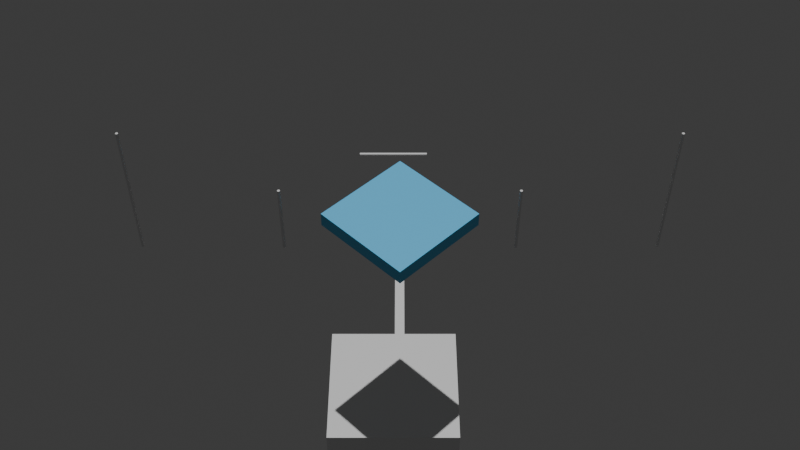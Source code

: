 # Source: flowchart_test.blend  (saved by Blender 4.2.66; exported with 4.5.12 LTS)
import bpy
from mathutils import Matrix  # noqa: F401  (used for matrix-valued properties, if any)

bpy.ops.wm.read_factory_settings(use_empty=True)
scene = bpy.context.scene
scene.name = 'Scene'

# ---- collections
col_collection = bpy.data.collections.new('Collection'); scene.collection.children.link(col_collection)

# ---- materials (node trees are filled in below, after node groups)
mat_material_black = bpy.data.materials.new('Material_black')
mat_material_2196f3 = bpy.data.materials.new('Material_2196F3')

# ---- material node trees
mat_material_black.use_nodes = True; mat_material_black.node_tree.nodes.clear()
_N = mat_material_black.node_tree.nodes; _L = mat_material_black.node_tree.links
n0 = _N.new('ShaderNodeBsdfPrincipled'); n0.name = 'Principled BSDF'; n0.location = (10, 300)
n1 = _N.new('ShaderNodeOutputMaterial'); n1.name = 'Material Output'; n1.location = (300, 300)
_L.new(n0.outputs[0], n1.inputs[0])
n1.is_active_output = True
mat_material_2196f3.use_nodes = True; mat_material_2196f3.node_tree.nodes.clear()
_N = mat_material_2196f3.node_tree.nodes; _L = mat_material_2196f3.node_tree.links
n0 = _N.new('ShaderNodeBsdfPrincipled'); n0.name = 'Principled BSDF'; n0.location = (10, 300)
n0.inputs[0].default_value = (0.1294, 0.5882, 0.9529, 1.0)
n1 = _N.new('ShaderNodeOutputMaterial'); n1.name = 'Material Output'; n1.location = (300, 300)
_L.new(n0.outputs[0], n1.inputs[0])
n1.is_active_output = True

# ---- world
world_world = bpy.data.worlds.new('World'); scene.world = world_world
world_world.use_nodes = True; world_world.node_tree.nodes.clear()
_N = world_world.node_tree.nodes; _L = world_world.node_tree.links
n0 = _N.new('ShaderNodeOutputWorld'); n0.name = 'World Output'; n0.location = (300, 300)
n1 = _N.new('ShaderNodeBackground'); n1.name = 'Background'; n1.location = (10, 300)
n1.inputs[0].default_value = (0.05088, 0.05088, 0.05088, 1.0)
_L.new(n1.outputs[0], n0.inputs[0])
n0.is_active_output = True
world_world.color = (0.05088, 0.05088, 0.05088)
world_world.sun_shadow_jitter_overblur = 0.0

# ---- cameras
cam_camera_001 = bpy.data.cameras.new('Camera.001')

# ---- lights
light_sun = bpy.data.lights.new('Sun', 'SUN')
light_sun.energy = 2.0
light_fill = bpy.data.lights.new('Fill', 'AREA')
light_fill.energy = 1.5

# ---- meshes
me_circle = bpy.data.meshes.new('Circle')
me_circle.from_pydata([(0.0, 1.0, 0.0), (-0.1951, 0.9808, 0.0), (-0.3827, 0.9239, 0.0), (-0.5556, 0.8315, 0.0), (-0.7071, 0.7071, 0.0), (-0.8315, 0.5556, 0.0), (-0.9239, 0.3827, 0.0), (-0.9808, 0.1951, 0.0), (-1.0, 0.0, 0.0), (-0.9808, -0.1951, 0.0), (-0.9239, -0.3827, 0.0), (-0.8315, -0.5556, 0.0), (-0.7071, -0.7071, 0.0), (-0.5556, -0.8315, 0.0), (-0.3827, -0.9239, 0.0), (-0.1951, -0.9808, 0.0), (0.0, -1.0, 0.0), (0.1951, -0.9808, 0.0), (0.3827, -0.9239, 0.0), (0.5556, -0.8315, 0.0), (0.7071, -0.7071, 0.0), (0.8315, -0.5556, 0.0), (0.9239, -0.3827, 0.0), (0.9808, -0.1951, 0.0), (1.0, 0.0, 0.0), (0.9808, 0.1951, 0.0), (0.9239, 0.3827, 0.0), (0.8315, 0.5556, 0.0), (0.7071, 0.7071, 0.0), (0.5556, 0.8315, 0.0), (0.3827, 0.9239, 0.0), (0.1951, 0.9808, 0.0), (-3.0, -12.0, -0.45), (-3.0, -12.0, 0.55), (-3.0, -8.0, -0.45), (-3.0, -8.0, 0.55), (-1.0, -12.0, -0.45), (-1.0, -12.0, 0.55), (-1.0, -8.0, -0.45), (-1.0, -8.0, 0.55), (0.5, -6.0, -4.5), (0.5, -6.0, 5.5), (0.5, -4.0, -4.5), (0.5, -4.0, 5.5), (1.5, -6.0, -4.5), (1.5, -6.0, 5.5), (1.5, -4.0, -4.5), (1.5, -4.0, 5.5), (0.0, -0.98, -2.0), (0.0, -0.98, 3.0), (0.007071, -0.9859, -2.0), (0.007071, -0.9859, 3.0), (0.01, -1.0, -2.0), (0.01, -1.0, 3.0), (0.007071, -1.014, -2.0), (0.007071, -1.014, 3.0), (0.0, -1.02, -2.0), (0.0, -1.02, 3.0), (-0.007071, -1.014, -2.0), (-0.007071, -1.014, 3.0), (-0.01, -1.0, -2.0), (-0.01, -1.0, 3.0), (-0.007071, -0.9859, -2.0), (-0.007071, -0.9859, 3.0), (1.24, -0.4, 7.5), (1.24, 0.6, 7.5), (1.243, -0.4, 7.429), (1.243, 0.6, 7.429), (1.25, -0.4, 7.4), (1.25, 0.6, 7.4), (1.257, -0.4, 7.429), (1.257, 0.6, 7.429), (1.26, -0.4, 7.5), (1.26, 0.6, 7.5), (1.257, -0.4, 7.571), (1.257, 0.6, 7.571), (1.25, -0.4, 7.6), (1.25, 0.6, 7.6), (1.243, -0.4, 7.571), (1.243, 0.6, 7.571), (1.0, -0.9, -17.4), (1.0, 1.1, -17.4), (0.9929, -0.9, -17.43), (0.9929, 1.1, -17.43), (0.99, -0.9, -17.5), (0.99, 1.1, -17.5), (0.9929, -0.9, -17.57), (0.9929, 1.1, -17.57), (1.0, -0.9, -17.6), (1.0, 1.1, -17.6), (1.007, -0.9, -17.57), (1.007, 1.1, -17.57), (1.01, -0.9, -17.5), (1.01, 1.1, -17.5), (1.007, -0.9, -17.43), (1.007, 1.1, -17.43), (1.24, -0.4, -7.5), (1.24, 0.6, -7.5), (1.243, -0.4, -7.571), (1.243, 0.6, -7.571), (1.25, -0.4, -7.6), (1.25, 0.6, -7.6), (1.257, -0.4, -7.571), (1.257, 0.6, -7.571), (1.26, -0.4, -7.5), (1.26, 0.6, -7.5), (1.257, -0.4, -7.429), (1.257, 0.6, -7.429), (1.25, -0.4, -7.4), (1.25, 0.6, -7.4), (1.243, -0.4, -7.429), (1.243, 0.6, -7.429), (1.0, -0.9, 17.4), (1.0, 1.1, 17.4), (1.007, -0.9, 17.43), (1.007, 1.1, 17.43), (1.01, -0.9, 17.5), (1.01, 1.1, 17.5), (1.007, -0.9, 17.57), (1.007, 1.1, 17.57), (1.0, -0.9, 17.6), (1.0, 1.1, 17.6), (0.9929, -0.9, 17.57), (0.9929, 1.1, 17.57), (0.99, -0.9, 17.5), (0.99, 1.1, 17.5), (0.9929, -0.9, 17.43), (0.9929, 1.1, 17.43)], [(1, 0), (2, 1), (3, 2), (4, 3), (5, 4), (6, 5), (7, 6), (8, 7), (9, 8), (10, 9), (11, 10), (12, 11), (13, 12), (14, 13), (15, 14), (16, 15), (17, 16), (18, 17), (19, 18), (20, 19), (21, 20), (22, 21), (23, 22), (24, 23), (25, 24), (26, 25), (27, 26), (28, 27), (29, 28), (30, 29), (31, 30), (0, 31)], [(32, 33, 35, 34), (34, 35, 39, 38), (38, 39, 37, 36), (36, 37, 33, 32), (34, 38, 36, 32), (39, 35, 33, 37), (40, 41, 43, 42), (42, 43, 47, 46), (46, 47, 45, 44), (44, 45, 41, 40), (42, 46, 44, 40), (47, 43, 41, 45), (98, 99, 101, 100), (48, 49, 51, 50), (72, 73, 75, 74), (66, 67, 69, 68), (50, 51, 53, 52), (70, 71, 73, 72), (52, 53, 55, 54), (54, 55, 57, 56), (104, 105, 107, 106), (64, 65, 67, 66), (56, 57, 59, 58), (68, 69, 71, 70), (96, 97, 99, 98), (58, 59, 61, 60), (51, 49, 63, 61, 59, 57, 55, 53), (102, 103, 105, 104), (60, 61, 63, 62), (80, 81, 83, 82), (86, 87, 89, 88), (62, 63, 49, 48), (48, 50, 52, 54, 56, 58, 60, 62), (84, 85, 87, 86), (74, 75, 77, 76), (68, 70, 72, 74, 76, 78, 64, 66), (76, 77, 79, 78), (82, 83, 85, 84), (88, 89, 91, 90), (78, 79, 65, 64), (75, 73, 71, 69, 67, 65, 79, 77), (100, 101, 103, 102), (90, 91, 93, 92), (85, 83, 81, 95, 93, 91, 89, 87), (92, 93, 95, 94), (112, 113, 115, 114), (118, 119, 121, 120), (94, 95, 81, 80), (86, 88, 90, 92, 94, 80, 82, 84), (116, 117, 119, 118), (106, 107, 109, 108), (102, 104, 106, 108, 110, 96, 98, 100), (108, 109, 111, 110), (114, 115, 117, 116), (120, 121, 123, 122), (110, 111, 97, 96), (105, 103, 101, 99, 97, 111, 109, 107), (122, 123, 125, 124), (114, 116, 118, 120, 122, 124, 126, 112), (124, 125, 127, 126), (126, 127, 113, 112), (121, 119, 117, 115, 113, 127, 125, 123)])
_uv = me_circle.uv_layers.new(name='UVMap')
_uv.uv.foreach_set('vector', [0.375, 0.0, 0.625, 0.0, 0.625, 0.25, 0.375, 0.25, 0.375, 0.25, 0.625, 0.25, 0.625, 0.5, 0.375, 0.5, 0.375, 0.5, 0.625, 0.5, 0.625, 0.75, 0.375, 0.75, 0.375, 0.75, 0.625, 0.75, 0.625, 1.0, 0.375, 1.0, 0.125, 0.5, 0.375, 0.5, 0.375, 0.75, 0.125, 0.75, 0.625, 0.5, 0.875, 0.5, 0.875, 0.75, 0.625, 0.75, 0.375, 0.0, 0.625, 0.0, 0.625, 0.25, 0.375, 0.25, 0.375, 0.25, 0.625, 0.25, 0.625, 0.5, 0.375, 0.5, 0.375, 0.5, 0.625, 0.5, 0.625, 0.75, 0.375, 0.75, 0.375, 0.75, 0.625, 0.75, 0.625, 1.0, 0.375, 1.0, 0.125, 0.5, 0.375, 0.5, 0.375, 0.75, 0.125, 0.75, 0.625, 0.5, 0.875, 0.5, 0.875, 0.75, 0.625, 0.75, 1.0, 0.5, 1.0, 1.0, 0.875, 1.0, 0.875, 0.5, 1.0, 0.5, 1.0, 1.0, 0.875, 1.0, 0.875, 0.5, 1.0, 0.5, 1.0, 1.0, 0.875, 1.0, 0.875, 0.5, 0.875, 0.5, 0.875, 1.0, 0.75, 1.0, 0.75, 0.5, 0.875, 0.5, 0.875, 1.0, 0.75, 1.0, 0.75, 0.5, 0.75, 0.5, 0.75, 1.0, 0.625, 1.0, 0.625, 0.5, 0.75, 0.5, 0.75, 1.0, 0.625, 1.0, 0.625, 0.5, 0.625, 0.5, 0.625, 1.0, 0.5, 1.0, 0.5, 0.5, 0.875, 0.5, 0.875, 1.0, 0.75, 1.0, 0.75, 0.5, 0.625, 0.5, 0.625, 1.0, 0.5, 1.0, 0.5, 0.5, 0.5, 0.5, 0.5, 1.0, 0.375, 1.0, 0.375, 0.5, 0.5, 0.5, 0.5, 1.0, 0.375, 1.0, 0.375, 0.5, 0.75, 0.5, 0.75, 1.0, 0.625, 1.0, 0.625, 0.5, 0.375, 0.5, 0.375, 1.0, 0.25, 1.0, 0.25, 0.5, 0.4197, 0.4197, 0.25, 0.49, 0.08029, 0.4197, 0.01, 0.25, 0.08029, 0.08029, 0.25, 0.01, 0.4197, 0.08029, 0.49, 0.25, 0.625, 0.5, 0.625, 1.0, 0.5, 1.0, 0.5, 0.5, 0.25, 0.5, 0.25, 1.0, 0.125, 1.0, 0.125, 0.5, 1.0, 0.5, 1.0, 1.0, 0.875, 1.0, 0.875, 0.5, 0.875, 0.5, 0.875, 1.0, 0.75, 1.0, 0.75, 0.5, 0.125, 0.5, 0.125, 1.0, 0.0, 1.0, 0.0, 0.5, 0.75, 0.49, 0.9197, 0.4197, 0.99, 0.25, 0.9197, 0.08029, 0.75, 0.01, 0.5803, 0.08029, 0.51, 0.25, 0.5803, 0.4197, 0.75, 0.5, 0.75, 1.0, 0.625, 1.0, 0.625, 0.5, 0.375, 0.5, 0.375, 1.0, 0.25, 1.0, 0.25, 0.5, 0.99, 0.25, 0.9197, 0.0803, 0.75, 0.01, 0.5803, 0.0803, 0.51, 0.25, 0.5803, 0.4197, 0.75, 0.49, 0.9197, 0.4197, 0.25, 0.5, 0.25, 1.0, 0.125, 1.0, 0.125, 0.5, 0.625, 0.5, 0.625, 1.0, 0.5, 1.0, 0.5, 0.5, 0.5, 0.5, 0.5, 1.0, 0.375, 1.0, 0.375, 0.5, 0.125, 0.5, 0.125, 1.0, 0.0, 1.0, 0.0, 0.5, 0.08029, 0.0803, 0.25, 0.01, 0.4197, 0.0803, 0.49, 0.25, 0.4197, 0.4197, 0.25, 0.49, 0.08029, 0.4197, 0.01, 0.25, 0.5, 0.5, 0.5, 1.0, 0.375, 1.0, 0.375, 0.5, 0.375, 0.5, 0.375, 1.0, 0.25, 1.0, 0.25, 0.5, 0.49, 0.25, 0.4197, 0.4197, 0.25, 0.49, 0.08029, 0.4197, 0.009999, 0.25, 0.08029, 0.08029, 0.25, 0.009995, 0.4197, 0.08029, 0.25, 0.5, 0.25, 1.0, 0.125, 1.0, 0.125, 0.5, 1.0, 0.5, 1.0, 1.0, 0.875, 1.0, 0.875, 0.5, 0.875, 0.5, 0.875, 1.0, 0.75, 1.0, 0.75, 0.5, 0.125, 0.5, 0.125, 1.0, 0.0, 1.0, 0.0, 0.5, 0.9197, 0.08029, 0.75, 0.009995, 0.5803, 0.08029, 0.51, 0.25, 0.5803, 0.4197, 0.75, 0.49, 0.9197, 0.4197, 0.99, 0.25, 0.75, 0.5, 0.75, 1.0, 0.625, 1.0, 0.625, 0.5, 0.375, 0.5, 0.375, 1.0, 0.25, 1.0, 0.25, 0.5, 0.9197, 0.0803, 0.75, 0.01, 0.5803, 0.0803, 0.51, 0.25, 0.5803, 0.4197, 0.75, 0.49, 0.9197, 0.4197, 0.99, 0.25, 0.25, 0.5, 0.25, 1.0, 0.125, 1.0, 0.125, 0.5, 0.625, 0.5, 0.625, 1.0, 0.5, 1.0, 0.5, 0.5, 0.5, 0.5, 0.5, 1.0, 0.375, 1.0, 0.375, 0.5, 0.125, 0.5, 0.125, 1.0, 0.0, 1.0, 0.0, 0.5, 0.25, 0.01, 0.4197, 0.0803, 0.49, 0.25, 0.4197, 0.4197, 0.25, 0.49, 0.08029, 0.4197, 0.01, 0.25, 0.08029, 0.0803, 0.375, 0.5, 0.375, 1.0, 0.25, 1.0, 0.25, 0.5, 0.9197, 0.4197, 0.99, 0.25, 0.9197, 0.08029, 0.75, 0.009997, 0.5803, 0.08029, 0.51, 0.25, 0.5803, 0.4197, 0.75, 0.49, 0.25, 0.5, 0.25, 1.0, 0.125, 1.0, 0.125, 0.5, 0.125, 0.5, 0.125, 1.0, 0.0, 1.0, 0.0, 0.5, 0.25, 0.009997, 0.4197, 0.08029, 0.49, 0.25, 0.4197, 0.4197, 0.25, 0.49, 0.08029, 0.4197, 0.01, 0.25, 0.08029, 0.08029])
me_circle.materials.append(mat_material_black)
me_circle.update()
me_polygon = bpy.data.meshes.new('Polygon')
me_polygon.from_pydata([(0.0, 0.5, 0.0), (0.5, 0.0, 0.0), (0.0, -0.5, 0.0), (-0.5, 0.0, 0.0)], [], [(0, 1, 2, 3)])
me_polygon.materials.append(mat_material_2196f3)
me_polygon.update()

# ---- objects
ob_line_2 = bpy.data.objects.new('Line_2', me_circle)
ob_polygon_2 = bpy.data.objects.new('Polygon_2', me_polygon)
ob_camera = bpy.data.objects.new('Camera', cam_camera_001)
ob_sun = bpy.data.objects.new('Sun', light_sun)
ob_fill = bpy.data.objects.new('Fill', light_fill)

# ---- transforms, parenting, visibility, modifiers, constraints
ob_line_2.location = (0.0, 1.25, 0.0)
ob_line_2.rotation_euler = (1.571, 0.0, -1.571)
ob_line_2.scale = (1.0, 0.5, 0.1)
ob_polygon_2.location = (0.0, 0.0, 0.0)
_m = ob_polygon_2.modifiers.new('Solidify', 'SOLIDIFY')
_m.thickness = 0.1
ob_camera.location = (0.0, -5.0, 5.0)
ob_camera.rotation_euler = (0.7854, 0.0, 0.0)
ob_sun.location = (2.0, -2.0, 5.0)
ob_fill.location = (-3.0, 3.0, 3.0)
ob_fill.scale = (5.0, 5.0, 1.0)

# ---- collection membership
col_collection.objects.link(ob_line_2)
col_collection.objects.link(ob_polygon_2)
col_collection.objects.link(ob_camera)
col_collection.objects.link(ob_sun)
col_collection.objects.link(ob_fill)

# ---- scene / render settings (as saved in the file)
scene.camera = ob_camera
scene.frame_start = 1; scene.frame_end = 250; scene.frame_set(1)
scene.render.engine = 'BLENDER_EEVEE_NEXT'
bpy.context.view_layer.update()
